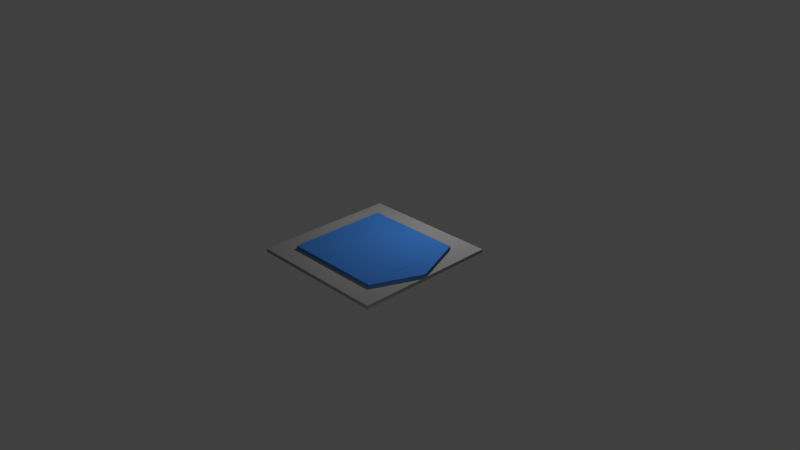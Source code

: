 # Source: blue_spawn.blend  (saved by Blender 2.69.0; exported with 4.5.12 LTS)
import bpy
from mathutils import Matrix  # noqa: F401  (used for matrix-valued properties, if any)

bpy.ops.wm.read_factory_settings(use_empty=True)
scene = bpy.context.scene
scene.name = 'Scene'

# ---- collections
col_collection_1 = bpy.data.collections.new('Collection 1'); scene.collection.children.link(col_collection_1)

# ---- materials (node trees are filled in below, after node groups)
mat_material = bpy.data.materials.new('Material')
mat_material.alpha_threshold = 0.0
mat_material.use_transparent_shadow = False
mat_material.diffuse_color = (0.2122, 0.2122, 0.2122, 1.0)
mat_material.specular_color = (0.2122, 0.2122, 0.2122)
mat_material.roughness = 0.5
mat_material.line_color = (0.0, 0.0, 0.0, 1.0)
mat_material_001 = bpy.data.materials.new('Material.001')
mat_material_001.alpha_threshold = 0.0
mat_material_001.use_transparent_shadow = False
mat_material_001.diffuse_color = (0.0331, 0.1329, 0.402, 1.0)
mat_material_001.specular_color = (0.0331, 0.1329, 0.402)
mat_material_001.roughness = 0.5
mat_material_001.line_color = (0.0, 0.0, 0.0, 1.0)

# ---- material node trees

# ---- world
world_world = bpy.data.worlds.new('World'); scene.world = world_world
world_world.color = (0.05088, 0.05088, 0.05088)
world_world.use_sun_shadow = False
world_world.sun_shadow_jitter_overblur = 0.0
world_world.cycles.sampling_method = 'MANUAL'
world_world.cycles.sample_map_resolution = 256

# ---- cameras
cam_camera = bpy.data.cameras.new('Camera')
cam_camera.clip_end = 100.0
cam_camera.lens = 35.0
cam_camera.sensor_width = 32.0
cam_camera.sensor_height = 18.0
cam_camera.ortho_scale = 7.314
cam_camera.dof.focus_distance = 0.0
cam_camera.dof.aperture_fstop = 128.0

# ---- lights
light_lamp = bpy.data.lights.new('Lamp', 'POINT')
light_lamp.transmission_factor = 0.0
light_lamp.cutoff_distance = 30.0
light_lamp.energy = 100.0
light_lamp.shadow_buffer_clip_start = 1.001
light_lamp.shadow_soft_size = 0.1
light_lamp.shadow_maximum_resolution = 0.006
light_lamp.use_absolute_resolution = True
light_lamp.cycles.use_multiple_importance_sampling = False
light_lamp_001 = bpy.data.lights.new('Lamp.001', 'POINT')
light_lamp_001.transmission_factor = 0.0
light_lamp_001.cutoff_distance = 30.0
light_lamp_001.energy = 100.0
light_lamp_001.shadow_buffer_clip_start = 1.001
light_lamp_001.shadow_soft_size = 0.1
light_lamp_001.shadow_maximum_resolution = 0.006
light_lamp_001.use_absolute_resolution = True
light_lamp_001.cycles.use_multiple_importance_sampling = False

# ---- meshes
me_cube = bpy.data.meshes.new('Cube')
me_cube.from_pydata([(0.7974, 0.8079, -0.9242), (0.7974, -0.7913, -0.9242), (-0.7974, -0.7913, -0.9242), (-0.7974, 0.8079, -0.9242), (0.7974, 0.8079, -0.8864), (0.7974, -0.7913, -0.8864), (-0.7974, -0.7913, -0.8864), (-0.7974, 0.8079, -0.8864)], [], [(0, 1, 2, 3), (4, 7, 6, 5), (0, 4, 5, 1), (1, 5, 6, 2), (2, 6, 7, 3), (4, 0, 3, 7)])
me_cube.materials.append(mat_material)
me_cube.use_remesh_preserve_volume = False
me_cube.use_remesh_preserve_attributes = False
me_cube.use_mirror_vertex_groups = False
me_cube.update()
me_cube_001 = bpy.data.meshes.new('Cube.001')
me_cube_001.from_pydata([(1.0, 1.0, -1.0), (0.9988, -1.0, -1.0), (-1.0, -1.0, -1.0), (-1.0, 1.0, -1.0), (1.0, 1.0, -0.8725), (0.9988, -1.0, -0.8725), (-1.0, -1.0, -0.8725), (-1.0, 1.0, -0.8725), (0.9976, 1.001, -1.0), (1.413, -0.04712, -1.0), (0.9986, -1.001, -1.0), (0.4001, 0.04712, -1.0), (0.9976, 1.001, -0.8725), (1.413, -0.04712, -0.8725), (0.9986, -1.001, -0.8725), (1.004, 0.04712, -0.8725)], [], [(0, 1, 2, 3), (4, 7, 6, 5), (0, 4, 5, 1), (1, 5, 6, 2), (2, 6, 7, 3), (4, 0, 3, 7), (8, 9, 10, 11), (12, 15, 14, 13), (8, 12, 13, 9), (9, 13, 14, 10), (10, 14, 15, 11), (12, 8, 11, 15)])
me_cube_001.materials.append(mat_material_001)
me_cube_001.use_remesh_preserve_volume = False
me_cube_001.use_remesh_preserve_attributes = False
me_cube_001.use_mirror_vertex_groups = False
me_cube_001.update()

# ---- objects
ob_cube = bpy.data.objects.new('Cube', me_cube)
ob_lamp = bpy.data.objects.new('Lamp', light_lamp)
ob_camera = bpy.data.objects.new('Camera', cam_camera)
ob_cube_001 = bpy.data.objects.new('Cube.001', me_cube_001)
ob_lamp_001 = bpy.data.objects.new('Lamp.001', light_lamp_001)

# ---- transforms, parenting, visibility, modifiers, constraints
ob_cube.location = (0.0, 0.0, 1.16)
ob_cube.scale = (1.228, 1.228, 1.228)
ob_cube.lock_rotations_4d = False
ob_cube.empty_display_type = 'ARROWS'
ob_cube.lineart.crease_threshold = 0.0
ob_lamp.location = (0.173, 1.005, 1.879)
ob_lamp.rotation_euler = (0.6503, 0.05522, 1.866)
ob_lamp.lock_rotations_4d = False
ob_lamp.empty_display_type = 'ARROWS'
ob_lamp.color = (0.0, 0.0, 0.0, 0.0)
ob_lamp.lineart.crease_threshold = 0.0
ob_camera.location = (7.481, -6.508, 5.344)
ob_camera.rotation_euler = (1.109, 0.01082, 0.8149)
ob_camera.lock_rotations_4d = False
ob_camera.empty_display_type = 'ARROWS'
ob_camera.color = (0.0, 0.0, 0.0, 0.0)
ob_camera.display_type = 'WIRE'
ob_camera.lineart.crease_threshold = 0.0
ob_cube_001.location = (0.0, 0.0, 0.4458)
ob_cube_001.scale = (0.6946, 0.6946, 0.3765)
ob_cube_001.lock_rotations_4d = False
ob_cube_001.empty_display_type = 'ARROWS'
ob_cube_001.lineart.crease_threshold = 0.0
ob_lamp_001.location = (3.821, -2.969, 1.879)
ob_lamp_001.rotation_euler = (0.6503, 0.05522, 1.866)
ob_lamp_001.lock_rotations_4d = False
ob_lamp_001.empty_display_type = 'ARROWS'
ob_lamp_001.color = (0.0, 0.0, 0.0, 0.0)
ob_lamp_001.lineart.crease_threshold = 0.0

# ---- collection membership
col_collection_1.objects.link(ob_cube)
col_collection_1.objects.link(ob_lamp)
col_collection_1.objects.link(ob_camera)
col_collection_1.objects.link(ob_cube_001)
col_collection_1.objects.link(ob_lamp_001)

# ---- scene / render settings (as saved in the file)
scene.camera = ob_camera
scene.frame_start = 1; scene.frame_end = 250; scene.frame_set(1)
scene.render.engine = 'BLENDER_EEVEE_NEXT'
scene.render.image_settings.compression = 90
scene.render.resolution_percentage = 50
scene.render.dither_intensity = 0.0
scene.cycles.use_denoising = False
scene.cycles.samples = 10
scene.cycles.sampling_pattern = 'TABULATED_SOBOL'
scene.cycles.light_sampling_threshold = 0.0
scene.cycles.use_adaptive_sampling = False
scene.cycles.use_light_tree = False
scene.cycles.blur_glossy = 0.0
scene.cycles.volume_bounces = 1
scene.cycles.pixel_filter_type = 'GAUSSIAN'
scene.cycles.sample_clamp_indirect = 0.0
scene.view_settings.view_transform = 'Standard'
bpy.context.view_layer.update()

